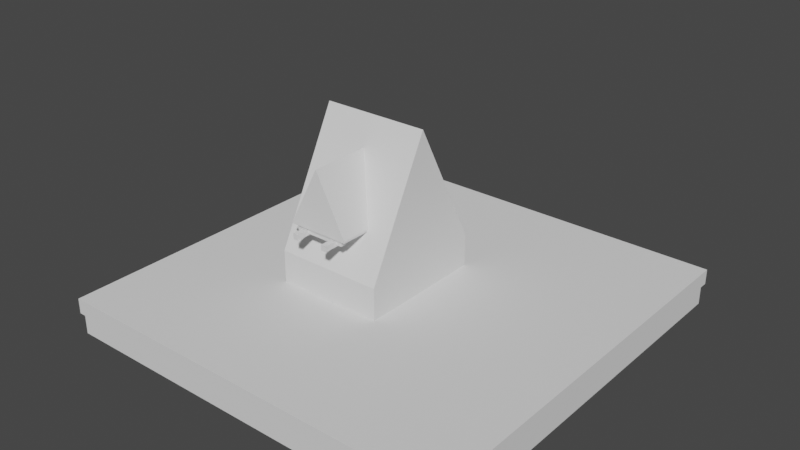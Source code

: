 # Source: untitled.blend  (saved by Blender 3.4.6; exported with 4.5.12 LTS)
import bpy
from mathutils import Matrix  # noqa: F401  (used for matrix-valued properties, if any)

bpy.ops.wm.read_factory_settings(use_empty=True)
scene = bpy.context.scene
scene.name = 'Scene'

# ---- collections
col_collection = bpy.data.collections.new('Collection'); scene.collection.children.link(col_collection)

# ---- world
world_world = bpy.data.worlds.new('World'); scene.world = world_world
world_world.use_nodes = True; world_world.node_tree.nodes.clear()
_N = world_world.node_tree.nodes; _L = world_world.node_tree.links
n0 = _N.new('ShaderNodeOutputWorld'); n0.name = 'World Output'; n0.location = (300, 300)
n1 = _N.new('ShaderNodeBackground'); n1.name = 'Background'; n1.location = (10, 300)
n1.inputs[0].default_value = (0.05088, 0.05088, 0.05088, 1.0)
_L.new(n1.outputs[0], n0.inputs[0])
n0.is_active_output = True
world_world.color = (0.05088, 0.05088, 0.05088)
world_world.use_sun_shadow = False
world_world.sun_shadow_jitter_overblur = 0.0

# ---- meshes
me_cube_001 = bpy.data.meshes.new('Cube.001')
me_cube_001.from_pydata([(-1.0, -1.0, -1.0), (-0.9875, -0.9875, 1.0), (-1.0, 1.0, -1.0), (-0.9875, 0.9875, 1.0), (1.0, -1.0, -1.0), (0.9875, -0.9875, 1.0), (1.0, 1.0, -1.0), (0.9875, 0.9875, 1.0), (-1.0, -1.0, 1.0), (-1.0, 1.0, 1.0), (1.0, 1.0, 1.0), (1.0, -1.0, 1.0), (-0.9875, -0.9875, 3.815), (-0.9875, 0.9875, 3.815), (0.9875, 0.9875, 3.815), (0.9875, -0.9875, 3.815)], [], [(0, 8, 9, 2), (2, 9, 10, 6), (6, 10, 11, 4), (4, 11, 8, 0), (2, 6, 4, 0), (1, 5, 15, 12), (1, 3, 9, 8), (3, 7, 10, 9), (7, 5, 11, 10), (5, 1, 8, 11), (14, 13, 12, 15), (7, 3, 13, 14), (5, 7, 14, 15), (3, 1, 12, 13)])
_uv = me_cube_001.uv_layers.new(name='UVMap')
_uv.uv.foreach_set('vector', [0.375, 0.0, 0.625, 0.0, 0.625, 0.25, 0.375, 0.25, 0.375, 0.25, 0.625, 0.25, 0.625, 0.5, 0.375, 0.5, 0.375, 0.5, 0.625, 0.5, 0.625, 0.75, 0.375, 0.75, 0.375, 0.75, 0.625, 0.75, 0.625, 1.0, 0.375, 1.0, 0.125, 0.5, 0.375, 0.5, 0.375, 0.75, 0.125, 0.75, 0.8734, 0.7484, 0.6266, 0.7484, 0.6266, 0.7484, 0.8734, 0.7484, 0.8734, 0.7484, 0.8734, 0.5016, 0.875, 0.5, 0.875, 0.75, 0.8734, 0.5016, 0.6266, 0.5016, 0.625, 0.5, 0.875, 0.5, 0.6266, 0.5016, 0.6266, 0.7484, 0.625, 0.75, 0.625, 0.5, 0.6266, 0.7484, 0.8734, 0.7484, 0.875, 0.75, 0.625, 0.75, 0.6266, 0.5016, 0.8734, 0.5016, 0.8734, 0.7484, 0.6266, 0.7484, 0.6266, 0.5016, 0.8734, 0.5016, 0.8734, 0.5016, 0.6266, 0.5016, 0.6266, 0.7484, 0.6266, 0.5016, 0.6266, 0.5016, 0.6266, 0.7484, 0.8734, 0.5016, 0.8734, 0.7484, 0.8734, 0.7484, 0.8734, 0.5016])
me_cube_001.update()
me_cube_002 = bpy.data.meshes.new('Cube.002')
me_cube_002.from_pydata([(-1.0, -1.0, -1.0), (-1.0, -1.0, -0.5593), (-1.0, 1.0, -1.0), (-1.0, 1.0, -0.5593), (1.0, -1.0, -1.0), (1.0, -1.0, -0.5593), (1.0, 1.0, -1.0), (1.0, 1.0, -0.5593), (-1.0, 0.0, -1.0), (-1.0, 0.0, 1.151), (1.0, 0.0, -1.0), (1.0, 0.0, 1.151)], [], [(8, 9, 3, 2), (2, 3, 7, 6), (10, 11, 5, 4), (4, 5, 1, 0), (8, 10, 4, 0), (11, 9, 1, 5), (7, 3, 9, 11), (2, 6, 10, 8), (6, 7, 11, 10), (0, 1, 9, 8)])
_uv = me_cube_002.uv_layers.new(name='UVMap')
_uv.uv.foreach_set('vector', [0.375, 0.125, 0.625, 0.125, 0.625, 0.25, 0.375, 0.25, 0.375, 0.25, 0.625, 0.25, 0.625, 0.5, 0.375, 0.5, 0.375, 0.625, 0.625, 0.625, 0.625, 0.75, 0.375, 0.75, 0.375, 0.75, 0.625, 0.75, 0.625, 1.0, 0.375, 1.0, 0.125, 0.625, 0.375, 0.625, 0.375, 0.75, 0.125, 0.75, 0.625, 0.625, 0.875, 0.625, 0.875, 0.75, 0.625, 0.75, 0.625, 0.5, 0.875, 0.5, 0.875, 0.625, 0.625, 0.625, 0.125, 0.5, 0.375, 0.5, 0.375, 0.625, 0.125, 0.625, 0.375, 0.5, 0.625, 0.5, 0.625, 0.625, 0.375, 0.625, 0.375, 0.0, 0.625, 0.0, 0.625, 0.125, 0.375, 0.125])
me_cube_002.update()
me_cube_003 = bpy.data.meshes.new('Cube.003')
me_cube_003.from_pydata([(-1.0, -1.0, -1.0), (-1.0, -1.0, -0.9333), (-1.0, 1.0, -1.0), (-1.0, 1.0, -0.9333), (1.0, -1.0, -1.0), (1.0, -1.0, -0.9333), (1.0, 1.0, -1.0), (1.0, 1.0, -0.9333), (0.0, 1.0, -1.0), (0.0, 1.0, 1.0), (0.0, -1.0, -1.0), (0.0, -1.0, 1.0)], [], [(0, 1, 3, 2), (8, 9, 7, 6), (6, 7, 5, 4), (10, 11, 1, 0), (8, 6, 4, 10), (9, 3, 1, 11), (7, 9, 11, 5), (2, 8, 10, 0), (4, 5, 11, 10), (2, 3, 9, 8)])
_uv = me_cube_003.uv_layers.new(name='UVMap')
_uv.uv.foreach_set('vector', [0.375, 0.0, 0.625, 0.0, 0.625, 0.25, 0.375, 0.25, 0.375, 0.375, 0.625, 0.375, 0.625, 0.5, 0.375, 0.5, 0.375, 0.5, 0.625, 0.5, 0.625, 0.75, 0.375, 0.75, 0.375, 0.875, 0.625, 0.875, 0.625, 1.0, 0.375, 1.0, 0.25, 0.5, 0.375, 0.5, 0.375, 0.75, 0.25, 0.75, 0.75, 0.5, 0.875, 0.5, 0.875, 0.75, 0.75, 0.75, 0.625, 0.5, 0.75, 0.5, 0.75, 0.75, 0.625, 0.75, 0.125, 0.5, 0.25, 0.5, 0.25, 0.75, 0.125, 0.75, 0.375, 0.75, 0.625, 0.75, 0.625, 0.875, 0.375, 0.875, 0.375, 0.25, 0.625, 0.25, 0.625, 0.375, 0.375, 0.375])
me_cube_003.update()
me_cube_004 = bpy.data.meshes.new('Cube.004')
me_cube_004.from_pydata([(-1.0, -1.0, -1.0), (-1.0, -1.0, 1.0), (-1.0, 1.0, -1.0), (-1.0, 1.0, 1.0), (1.0, -1.0, -1.0), (1.0, -1.0, 1.0), (1.0, 1.0, -1.0), (1.0, 1.0, 1.0)], [], [(0, 1, 3, 2), (2, 3, 7, 6), (6, 7, 5, 4), (4, 5, 1, 0), (2, 6, 4, 0), (7, 3, 1, 5)])
_uv = me_cube_004.uv_layers.new(name='UVMap')
_uv.uv.foreach_set('vector', [0.375, 0.0, 0.625, 0.0, 0.625, 0.25, 0.375, 0.25, 0.375, 0.25, 0.625, 0.25, 0.625, 0.5, 0.375, 0.5, 0.375, 0.5, 0.625, 0.5, 0.625, 0.75, 0.375, 0.75, 0.375, 0.75, 0.625, 0.75, 0.625, 1.0, 0.375, 1.0, 0.125, 0.5, 0.375, 0.5, 0.375, 0.75, 0.125, 0.75, 0.625, 0.5, 0.875, 0.5, 0.875, 0.75, 0.625, 0.75])
me_cube_004.update()
me_cube_005 = bpy.data.meshes.new('Cube.005')
me_cube_005.from_pydata([(-1.0, -1.0, -1.0), (-1.0, -1.0, 1.0), (-1.0, 1.0, -1.0), (-1.0, 1.0, 1.0), (1.0, -1.0, -1.0), (1.0, -1.0, 1.0), (1.0, 1.0, -1.0), (1.0, 1.0, 1.0)], [], [(0, 1, 3, 2), (2, 3, 7, 6), (6, 7, 5, 4), (4, 5, 1, 0), (2, 6, 4, 0), (7, 3, 1, 5)])
_uv = me_cube_005.uv_layers.new(name='UVMap')
_uv.uv.foreach_set('vector', [0.375, 0.0, 0.625, 0.0, 0.625, 0.25, 0.375, 0.25, 0.375, 0.25, 0.625, 0.25, 0.625, 0.5, 0.375, 0.5, 0.375, 0.5, 0.625, 0.5, 0.625, 0.75, 0.375, 0.75, 0.375, 0.75, 0.625, 0.75, 0.625, 1.0, 0.375, 1.0, 0.125, 0.5, 0.375, 0.5, 0.375, 0.75, 0.125, 0.75, 0.625, 0.5, 0.875, 0.5, 0.875, 0.75, 0.625, 0.75])
me_cube_005.update()
me_cube_006 = bpy.data.meshes.new('Cube.006')
me_cube_006.from_pydata([(-1.0, -1.0, -1.0), (-1.0, -1.0, 1.0), (-1.0, 1.0, -1.0), (-1.0, 1.0, 1.0), (1.0, -1.0, -1.0), (1.0, -1.0, 1.0), (1.0, 1.0, -1.0), (1.0, 1.0, 1.0)], [], [(0, 1, 3, 2), (2, 3, 7, 6), (6, 7, 5, 4), (4, 5, 1, 0), (2, 6, 4, 0), (7, 3, 1, 5)])
_uv = me_cube_006.uv_layers.new(name='UVMap')
_uv.uv.foreach_set('vector', [0.375, 0.0, 0.625, 0.0, 0.625, 0.25, 0.375, 0.25, 0.375, 0.25, 0.625, 0.25, 0.625, 0.5, 0.375, 0.5, 0.375, 0.5, 0.625, 0.5, 0.625, 0.75, 0.375, 0.75, 0.375, 0.75, 0.625, 0.75, 0.625, 1.0, 0.375, 1.0, 0.125, 0.5, 0.375, 0.5, 0.375, 0.75, 0.125, 0.75, 0.625, 0.5, 0.875, 0.5, 0.875, 0.75, 0.625, 0.75])
me_cube_006.update()

# ---- objects
ob_empty = bpy.data.objects.new('Empty', None)
ob_empty_001 = bpy.data.objects.new('Empty.001', None)
ob_cube = bpy.data.objects.new('Cube', me_cube_001)
ob_cube_001 = bpy.data.objects.new('Cube.001', me_cube_002)
ob_cube_002 = bpy.data.objects.new('Cube.002', me_cube_003)
ob_cube_003 = bpy.data.objects.new('Cube.003', me_cube_004)
ob_cube_004 = bpy.data.objects.new('Cube.004', me_cube_005)
ob_cube_005 = bpy.data.objects.new('Cube.005', me_cube_006)

# ---- transforms, parenting, visibility, modifiers, constraints
ob_empty.location = (-12.63, -4.355, 3.451)
ob_empty.rotation_euler = (1.571, -0.0, 1.571)
ob_empty.empty_display_type = 'IMAGE'
ob_empty.empty_display_size = 5.0
ob_empty.empty_image_offset = (0.356, -1.094)
ob_empty_001.location = (-4.033, 7.213, 1.57)
ob_empty_001.rotation_euler = (1.571, -0.0, -0.0)
ob_empty_001.empty_display_type = 'IMAGE'
ob_empty_001.empty_display_size = 5.0
ob_empty_001.empty_image_offset = (0.2949, -0.6188)
ob_cube.location = (0.0, -0.01139, 0.0)
ob_cube.scale = (1.634, 1.636, -0.0609)
ob_cube_001.location = (-0.2374, 0.0, 0.6472)
ob_cube_001.scale = (0.4293, 0.5199, 0.5879)
ob_cube_002.location = (-0.2468, -0.3418, 0.8687)
ob_cube_002.scale = (0.2428, 0.2527, 0.24)
ob_cube_003.location = (-0.2486, -0.5594, 0.6076)
ob_cube_003.scale = (0.2025, 0.02101, 0.02101)
ob_cube_004.location = (-0.3747, -0.4594, 0.5947)
ob_cube_004.scale = (0.02094, 0.2255, 0.02267)
ob_cube_005.location = (-0.1127, -0.4594, 0.5947)
ob_cube_005.scale = (0.02094, 0.2255, 0.02267)

# ---- collection membership
col_collection.objects.link(ob_empty)
col_collection.objects.link(ob_empty_001)
col_collection.objects.link(ob_cube)
col_collection.objects.link(ob_cube_001)
col_collection.objects.link(ob_cube_002)
col_collection.objects.link(ob_cube_003)
col_collection.objects.link(ob_cube_004)
col_collection.objects.link(ob_cube_005)

# ---- scene / render settings (as saved in the file)
scene.frame_start = 1; scene.frame_end = 250; scene.frame_set(1)
scene.render.engine = 'BLENDER_EEVEE_NEXT'
scene.cycles.sampling_pattern = 'TABULATED_SOBOL'
scene.cycles.use_light_tree = False
scene.view_settings.view_transform = 'Filmic'
bpy.context.view_layer.update()

# ---- added for rendering (the .blend has no active camera and no usable light): camera, sun
cam_auto = bpy.data.cameras.new('AutoCamera')
cam_auto.lens = 50.0
cam_auto.sensor_width = 36.0
cam_auto.clip_end = 1000.0
ob_auto_camera = bpy.data.objects.new('AutoCamera', cam_auto)
scene.collection.objects.link(ob_auto_camera)
ob_auto_camera.location = (4.51407, -5.42828, 4.15692)
ob_auto_camera.rotation_euler = (1.09748, -7.21219e-08, 0.694738)
scene.camera = ob_auto_camera
light_auto_sun = bpy.data.lights.new('AutoSun', 'SUN')
light_auto_sun.energy = 3.0
light_auto_sun.angle = 0.0523599
ob_auto_sun = bpy.data.objects.new('AutoSun', light_auto_sun)
scene.collection.objects.link(ob_auto_sun)
ob_auto_sun.rotation_euler = (0.872665, 0.174533, 0.523599)
bpy.context.view_layer.update()
